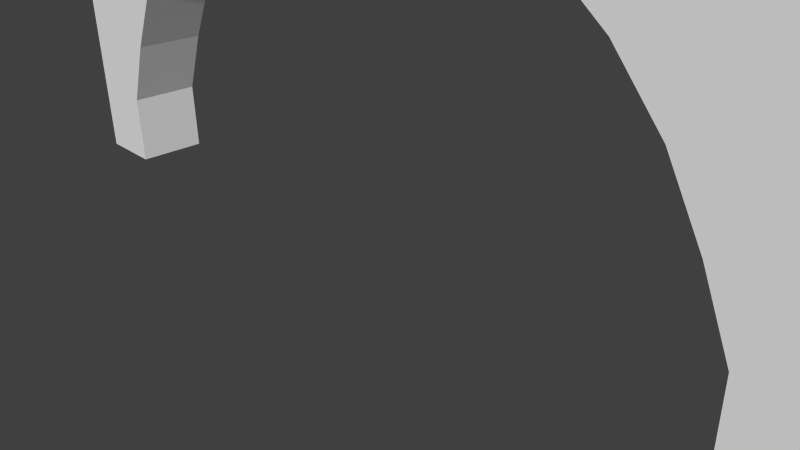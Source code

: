 # Source: Arc1.blend  (saved by Blender 2.71.0; exported with 4.5.12 LTS)
import bpy
from mathutils import Matrix  # noqa: F401  (used for matrix-valued properties, if any)

bpy.ops.wm.read_factory_settings(use_empty=True)
scene = bpy.context.scene
scene.name = 'Scene'

# ---- collections
col_collection_1 = bpy.data.collections.new('Collection 1'); scene.collection.children.link(col_collection_1)

# ---- world
world_world = bpy.data.worlds.new('World'); scene.world = world_world
world_world.color = (0.05088, 0.05088, 0.05088)
world_world.use_sun_shadow = False
world_world.sun_shadow_jitter_overblur = 0.0
world_world.cycles.sampling_method = 'MANUAL'
world_world.cycles.sample_map_resolution = 256

# ---- cameras
cam_camera = bpy.data.cameras.new('Camera')
cam_camera.clip_end = 100.0
cam_camera.lens = 35.0
cam_camera.sensor_width = 32.0
cam_camera.sensor_height = 18.0
cam_camera.ortho_scale = 7.314
cam_camera.dof.focus_distance = 0.0
cam_camera.dof.aperture_fstop = 128.0

# ---- meshes
me_cylinder = bpy.data.meshes.new('Cylinder')
me_cylinder.from_pydata([(-8.265e-07, 5.008, -0.5), (0.9755, 4.912, -0.5), (0.9755, 4.912, 0.5), (1.913, 4.628, -0.5), (1.913, 4.628, 0.5), (2.778, 4.166, -0.5), (2.778, 4.166, 0.5), (3.536, 3.544, -0.5), (3.536, 3.544, 0.5), (4.157, 2.786, -0.5), (4.157, 2.786, 0.5), (4.619, 1.922, -0.5), (4.619, 1.922, 0.5), (5.0, 1.008, -0.5), (5.0, 1.008, 0.5), (-5.0, 1.008, -0.5), (-5.0, 1.008, 0.5), (-4.619, 1.922, -0.5), (-4.619, 1.922, 0.5), (-4.157, 2.786, -0.5), (-4.157, 2.786, 0.5), (-3.536, 3.544, -0.5), (-3.536, 3.544, 0.5), (-2.778, 4.166, -0.5), (-2.778, 4.166, 0.5), (-1.913, 4.628, -0.5), (-1.913, 4.628, 0.5), (-0.9754, 4.912, -0.5), (-0.9754, 4.912, 0.5), (5.0, 5.008, -0.5), (5.0, 5.008, 0.5), (-5.0, 5.008, -0.5), (-5.0, 5.008, 0.5), (-2.305e-07, 5.008, 0.5), (-6.0, 0.00827, -0.5), (-6.0, 0.008264, 0.5), (6.0, 0.00827, -0.5), (6.0, 0.008264, 0.5), (-5.0, 0.008264, 0.5), (-5.0, 0.00827, -0.5), (5.0, 0.008264, 0.5), (5.0, 0.00827, -0.5), (-6.0, 1.008, -0.5), (-6.0, 1.008, 0.5), (6.0, 1.008, -0.5), (6.0, 1.008, 0.5), (-6.0, 5.008, -0.5), (-6.0, 5.008, 0.5), (6.0, 5.008, -0.5), (6.0, 5.008, 0.5), (-8.265e-07, 6.008, -0.5), (5.0, 6.008, -0.5), (5.0, 6.008, 0.5), (-5.0, 6.008, -0.5), (-5.0, 6.008, 0.5), (-2.305e-07, 6.008, 0.5), (-6.0, 6.008, -0.5), (-6.0, 6.008, 0.5), (6.0, 6.008, -0.5), (6.0, 6.008, 0.5)], [], [(1, 3, 4, 2), (3, 5, 6, 4), (5, 7, 8, 6), (7, 9, 10, 8), (9, 11, 12, 10), (11, 13, 14, 12), (15, 17, 18, 16), (17, 19, 20, 18), (19, 21, 22, 20), (21, 23, 24, 22), (23, 25, 26, 24), (25, 27, 28, 26), (15, 31, 17), (0, 1, 2, 33), (27, 0, 33, 28), (19, 17, 31), (21, 19, 31), (23, 21, 31), (25, 23, 31), (27, 25, 31), (0, 27, 31), (1, 0, 29), (3, 1, 29), (5, 3, 29), (7, 5, 29), (9, 7, 29), (11, 9, 29), (13, 11, 29), (16, 18, 32), (18, 20, 32), (20, 22, 32), (22, 24, 32), (24, 26, 32), (26, 28, 32), (32, 28, 33), (33, 2, 30), (2, 4, 30), (4, 6, 30), (6, 8, 30), (8, 10, 30), (10, 12, 30), (14, 30, 12), (15, 16, 38, 39), (40, 41, 36, 37), (14, 13, 41, 40), (39, 38, 35, 34), (34, 35, 43, 42), (37, 36, 44, 45), (42, 43, 47, 46), (45, 44, 48, 49), (13, 44, 36, 41), (40, 37, 45, 14), (34, 42, 15, 39), (35, 38, 16, 43), (32, 47, 43, 16), (14, 45, 49, 30), (29, 48, 44, 13), (15, 42, 46, 31), (31, 46, 56, 53), (47, 32, 54, 57), (30, 49, 59, 52), (48, 29, 51, 58), (46, 47, 57, 56), (49, 48, 58, 59), (29, 0, 50, 51), (0, 31, 53, 50), (33, 30, 52, 55), (32, 33, 55, 54), (59, 58, 51, 52), (52, 51, 50, 55), (54, 55, 50, 53), (56, 57, 54, 53)])
_uv = me_cylinder.uv_layers.new(name='UVMap')
_uv.uv.foreach_set('vector', [0.1754, 0.5455, 0.2119, 0.5455, 0.2119, 1.0, 0.1754, 1.0, 0.2119, 0.5455, 0.2455, 0.5455, 0.2455, 1.0, 0.2119, 1.0, 0.2455, 0.5455, 0.275, 0.5455, 0.275, 1.0, 0.2455, 1.0, 0.8557, 0.0, 0.8883, 4.064e-08, 0.8883, 0.4545, 0.8557, 0.4545, 0.8883, 4.064e-08, 0.9242, 0.0, 0.9242, 0.4545, 0.8883, 0.4545, 0.9242, 0.0, 0.9615, 0.0, 0.9615, 0.4545, 0.9242, 0.4545, 0.8426, 1.0, 0.8053, 1.0, 0.8053, 0.5455, 0.8426, 0.5455, 0.8053, 1.0, 0.7694, 1.0, 0.7694, 0.5455, 0.8053, 0.5455, 0.7694, 1.0, 0.7367, 1.0, 0.7367, 0.5455, 0.7694, 0.5455, 0.0, 0.5455, 0.02947, 0.5455, 0.02947, 1.0, 0.0, 1.0, 0.02947, 0.5455, 0.06309, 0.5455, 0.06309, 1.0, 0.02947, 1.0, 0.06309, 0.5455, 0.09957, 0.5455, 0.09957, 1.0, 0.06309, 1.0, 0.8168, 0.5, 0.6612, 0.5, 0.7812, 0.4827, 0.1375, 0.5455, 0.1754, 0.5455, 0.1754, 1.0, 0.1375, 1.0, 0.09957, 0.5455, 0.1375, 0.5455, 0.1375, 1.0, 0.09957, 1.0, 0.7476, 0.4617, 0.7812, 0.4827, 0.6612, 0.5, 0.7181, 0.4334, 0.7476, 0.4617, 0.6612, 0.5, 0.694, 0.399, 0.7181, 0.4334, 0.6612, 0.5, 0.676, 0.3597, 0.694, 0.399, 0.6612, 0.5, 0.6649, 0.3171, 0.676, 0.3597, 0.6612, 0.5, 0.6612, 0.2727, 0.6649, 0.3171, 0.6612, 0.5, 0.6649, 0.2284, 0.6612, 0.2727, 0.6612, 0.04545, 0.676, 0.1858, 0.6649, 0.2284, 0.6612, 0.04545, 0.694, 0.1465, 0.676, 0.1858, 0.6612, 0.04545, 0.7181, 0.112, 0.694, 0.1465, 0.6612, 0.04545, 0.7476, 0.08376, 0.7181, 0.112, 0.6612, 0.04545, 0.7812, 0.06275, 0.7476, 0.08376, 0.6612, 0.04545, 0.8168, 0.04545, 0.7812, 0.06275, 0.6612, 0.04545, 0.4278, 0.5, 0.4634, 0.4827, 0.5834, 0.5, 0.4634, 0.4827, 0.497, 0.4617, 0.5834, 0.5, 0.497, 0.4617, 0.5264, 0.4334, 0.5834, 0.5, 0.5264, 0.4334, 0.5506, 0.399, 0.5834, 0.5, 0.5506, 0.399, 0.5686, 0.3597, 0.5834, 0.5, 0.5686, 0.3597, 0.5797, 0.3171, 0.5834, 0.5, 0.5834, 0.5, 0.5797, 0.3171, 0.5834, 0.2727, 0.5834, 0.2727, 0.5797, 0.2284, 0.5834, 0.04545, 0.5797, 0.2284, 0.5686, 0.1858, 0.5834, 0.04545, 0.5686, 0.1858, 0.5506, 0.1465, 0.5834, 0.04545, 0.5506, 0.1465, 0.5264, 0.112, 0.5834, 0.04545, 0.5264, 0.112, 0.497, 0.08376, 0.5834, 0.04545, 0.497, 0.08376, 0.4634, 0.06275, 0.5834, 0.04545, 0.4278, 0.04545, 0.5834, 0.04545, 0.4634, 0.06275, 0.8426, 1.0, 0.8426, 0.5455, 0.8811, 0.5455, 0.8811, 1.0, 0.92, 0.5455, 0.92, 1.0, 0.8811, 1.0, 0.8811, 0.5455, 0.9615, 0.4545, 0.9615, 0.0, 1.0, 2.167e-07, 1.0, 0.4545, 0.9589, 0.5455, 0.9589, 1.0, 0.92, 1.0, 0.92, 0.5455, 0.275, 1.0, 0.275, 0.5455, 0.3135, 0.5455, 0.3135, 1.0, 0.7367, 0.5455, 0.7367, 1.0, 0.6983, 1.0, 0.6983, 0.5455, 0.3135, 1.0, 0.3135, 0.5455, 0.4674, 0.5455, 0.4674, 1.0, 0.6983, 0.5455, 0.6983, 1.0, 0.5444, 1.0, 0.5444, 0.5455, 0.8168, 0.04545, 0.8168, 0.0, 0.8557, 0.0, 0.8557, 0.04545, 0.3889, 0.04545, 0.3889, 5.419e-08, 0.4278, 5.419e-08, 0.4278, 0.04545, 0.8557, 0.5455, 0.8168, 0.5455, 0.8168, 0.5, 0.8557, 0.5, 0.3889, 0.5455, 0.3889, 0.5, 0.4278, 0.5, 0.4278, 0.5455, 0.5834, 0.5, 0.5834, 0.5455, 0.4278, 0.5455, 0.4278, 0.5, 0.4278, 0.04545, 0.4278, 5.419e-08, 0.5834, 0.0, 0.5834, 0.04545, 0.6612, 0.04545, 0.6612, 2.709e-08, 0.8168, 0.0, 0.8168, 0.04545, 0.8168, 0.5, 0.8168, 0.5455, 0.6612, 0.5455, 0.6612, 0.5, 0.6612, 0.5, 0.6612, 0.5455, 0.6223, 0.5455, 0.6223, 0.5, 0.5834, 0.5455, 0.5834, 0.5, 0.6223, 0.5, 0.6223, 0.5455, 0.5834, 0.04545, 0.5834, 0.0, 0.6223, 0.0, 0.6223, 0.04545, 0.6612, 2.709e-08, 0.6612, 0.04545, 0.6223, 0.04545, 0.6223, 2.709e-08, 0.4674, 1.0, 0.4674, 0.5455, 0.5059, 0.5455, 0.5059, 1.0, 0.5444, 0.5455, 0.5444, 1.0, 0.5059, 1.0, 0.5059, 0.5455, 0.6612, 0.04545, 0.6612, 0.2727, 0.6223, 0.2727, 0.6223, 0.04545, 0.6612, 0.2727, 0.6612, 0.5, 0.6223, 0.5, 0.6223, 0.2727, 0.5834, 0.2727, 0.5834, 0.04545, 0.6223, 0.04545, 0.6223, 0.2727, 0.5834, 0.5, 0.5834, 0.2727, 0.6223, 0.2727, 0.6223, 0.5, 0.3889, 0.5455, 2.086e-07, 0.5455, 8.577e-07, 0.5, 0.3889, 0.5, 0.3889, 0.5, 8.577e-07, 0.5, 7.65e-07, 0.2727, 0.3889, 0.2727, 0.3889, 0.04545, 0.3889, 0.2727, 7.65e-07, 0.2727, 6.955e-07, 0.04545, 0.0, 2.167e-07, 0.3889, 0.0, 0.3889, 0.04545, 6.955e-07, 0.04545])
me_cylinder.use_remesh_preserve_volume = False
me_cylinder.use_remesh_preserve_attributes = False
me_cylinder.use_mirror_vertex_groups = False
me_cylinder.update()

# ---- objects
ob_cylinder = bpy.data.objects.new('Cylinder', me_cylinder)
ob_camera = bpy.data.objects.new('Camera', cam_camera)

# ---- transforms, parenting, visibility, modifiers, constraints
ob_cylinder.location = (0.0, 0.0, 0.0)
ob_cylinder.rotation_euler = (1.571, -0.0, 0.0)
ob_cylinder.lineart.crease_threshold = 0.0
ob_camera.location = (7.481, -6.508, 5.344)
ob_camera.rotation_euler = (1.109, 0.01082, 0.8149)
ob_camera.lock_rotations_4d = False
ob_camera.empty_display_type = 'ARROWS'
ob_camera.color = (0.0, 0.0, 0.0, 0.0)
ob_camera.display_type = 'WIRE'
ob_camera.lineart.crease_threshold = 0.0

# ---- collection membership
col_collection_1.objects.link(ob_cylinder)
col_collection_1.objects.link(ob_camera)

# ---- scene / render settings (as saved in the file)
scene.camera = ob_camera
scene.frame_start = 1; scene.frame_end = 250; scene.frame_set(1)
scene.render.engine = 'BLENDER_EEVEE_NEXT'
scene.render.resolution_percentage = 50
scene.render.dither_intensity = 0.0
scene.cycles.use_denoising = False
scene.cycles.samples = 10
scene.cycles.sampling_pattern = 'TABULATED_SOBOL'
scene.cycles.light_sampling_threshold = 0.0
scene.cycles.use_adaptive_sampling = False
scene.cycles.use_light_tree = False
scene.cycles.blur_glossy = 0.0
scene.cycles.volume_bounces = 1
scene.cycles.pixel_filter_type = 'GAUSSIAN'
scene.cycles.sample_clamp_indirect = 0.0
scene.view_settings.view_transform = 'Standard'
bpy.context.view_layer.update()

# ---- added for rendering (the .blend has no usable light): sun
light_auto_sun = bpy.data.lights.new('AutoSun', 'SUN')
light_auto_sun.energy = 3.0
light_auto_sun.angle = 0.0523599
ob_auto_sun = bpy.data.objects.new('AutoSun', light_auto_sun)
scene.collection.objects.link(ob_auto_sun)
ob_auto_sun.rotation_euler = (0.872665, 0.174533, 0.523599)
bpy.context.view_layer.update()
